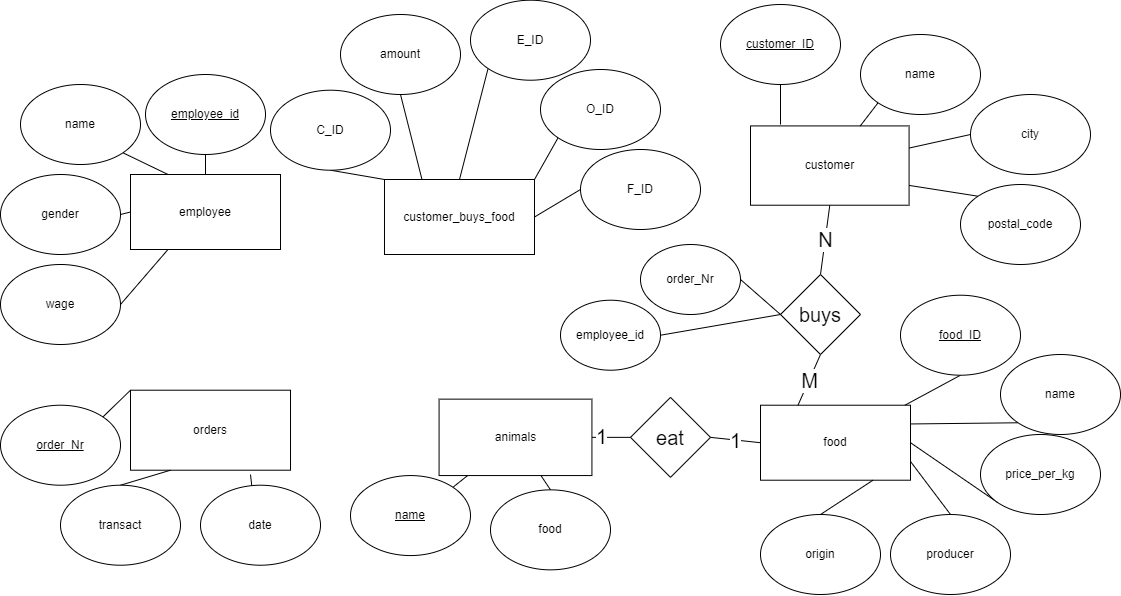

The diagram above was exported from draw.io. Its source (the exported page's mxGraphModel, read from the mxfile embedded in the PNG):
<mxGraphModel dx="1220" dy="1122" grid="1" gridSize="10" guides="1" tooltips="1" connect="1" arrows="1" fold="1" page="1" pageScale="1" pageWidth="827" pageHeight="1169" math="0" shadow="0">
  <root>
    <mxCell id="0" />
    <mxCell id="1" parent="0" />
    <mxCell id="uIsWcVJb3FC08UP8eZOg-3" value="&lt;font style=&quot;font-size: 20px;&quot;&gt;N&lt;/font&gt;" style="rounded=0;orthogonalLoop=1;jettySize=auto;html=1;exitX=0.5;exitY=1;exitDx=0;exitDy=0;entryX=0.5;entryY=0;entryDx=0;entryDy=0;fontSize=12;endArrow=none;endFill=0;" parent="1" source="2iOt3_-_SBkQuzXt09pS-1" target="uIsWcVJb3FC08UP8eZOg-2" edge="1">
      <mxGeometry relative="1" as="geometry" />
    </mxCell>
    <mxCell id="2iOt3_-_SBkQuzXt09pS-1" value="customer" style="rounded=0;whiteSpace=wrap;html=1;" parent="1" vertex="1">
      <mxGeometry x="750" y="561.4200000000001" width="158.58" height="79.29" as="geometry" />
    </mxCell>
    <mxCell id="2iOt3_-_SBkQuzXt09pS-2" value="employee" style="rounded=0;whiteSpace=wrap;html=1;" parent="1" vertex="1">
      <mxGeometry x="130" y="610" width="150" height="75" as="geometry" />
    </mxCell>
    <mxCell id="2iOt3_-_SBkQuzXt09pS-3" value="food" style="rounded=0;whiteSpace=wrap;html=1;" parent="1" vertex="1">
      <mxGeometry x="760" y="840.71" width="150" height="75" as="geometry" />
    </mxCell>
    <mxCell id="PFhfTiElyjUuYDrWKuIm-2" style="rounded=0;orthogonalLoop=1;jettySize=auto;html=1;exitX=1;exitY=0.5;exitDx=0;exitDy=0;entryX=0;entryY=0.5;entryDx=0;entryDy=0;endArrow=none;endFill=0;" parent="1" source="2iOt3_-_SBkQuzXt09pS-4" target="PFhfTiElyjUuYDrWKuIm-1" edge="1">
      <mxGeometry relative="1" as="geometry" />
    </mxCell>
    <mxCell id="uIsWcVJb3FC08UP8eZOg-1" value="&lt;font style=&quot;font-size: 20px;&quot;&gt;1&lt;/font&gt;" style="edgeLabel;html=1;align=center;verticalAlign=middle;resizable=0;points=[];" parent="PFhfTiElyjUuYDrWKuIm-2" vertex="1" connectable="0">
      <mxGeometry x="-0.5161" y="1" relative="1" as="geometry">
        <mxPoint as="offset" />
      </mxGeometry>
    </mxCell>
    <mxCell id="2iOt3_-_SBkQuzXt09pS-4" value="animals" style="rounded=0;whiteSpace=wrap;html=1;" parent="1" vertex="1">
      <mxGeometry x="438.58" y="834.64" width="152.85" height="76.42" as="geometry" />
    </mxCell>
    <mxCell id="2iOt3_-_SBkQuzXt09pS-5" value="orders" style="rounded=0;whiteSpace=wrap;html=1;" parent="1" vertex="1">
      <mxGeometry x="130" y="825.71" width="160.01" height="80" as="geometry" />
    </mxCell>
    <mxCell id="2iOt3_-_SBkQuzXt09pS-6" value="customer_buys_food" style="rounded=0;whiteSpace=wrap;html=1;" parent="1" vertex="1">
      <mxGeometry x="383.99" y="615" width="150.01" height="75" as="geometry" />
    </mxCell>
    <mxCell id="2iOt3_-_SBkQuzXt09pS-23" style="edgeStyle=none;rounded=0;orthogonalLoop=1;jettySize=auto;html=1;exitX=1;exitY=0;exitDx=0;exitDy=0;entryX=0;entryY=0;entryDx=0;entryDy=0;endArrow=none;endFill=0;" parent="1" source="2iOt3_-_SBkQuzXt09pS-9" target="2iOt3_-_SBkQuzXt09pS-5" edge="1">
      <mxGeometry relative="1" as="geometry" />
    </mxCell>
    <mxCell id="2iOt3_-_SBkQuzXt09pS-9" value="&lt;u&gt;order_Nr&lt;/u&gt;" style="ellipse;whiteSpace=wrap;html=1;" parent="1" vertex="1">
      <mxGeometry y="840.71" width="120" height="80" as="geometry" />
    </mxCell>
    <mxCell id="2iOt3_-_SBkQuzXt09pS-24" style="edgeStyle=none;rounded=0;orthogonalLoop=1;jettySize=auto;html=1;exitX=0.5;exitY=1;exitDx=0;exitDy=0;endArrow=none;endFill=0;" parent="1" source="2iOt3_-_SBkQuzXt09pS-10" edge="1">
      <mxGeometry relative="1" as="geometry">
        <mxPoint x="250" y="910" as="targetPoint" />
      </mxGeometry>
    </mxCell>
    <mxCell id="2iOt3_-_SBkQuzXt09pS-10" value="date" style="ellipse;whiteSpace=wrap;html=1;" parent="1" vertex="1">
      <mxGeometry x="200" y="920.71" width="120" height="80" as="geometry" />
    </mxCell>
    <mxCell id="2iOt3_-_SBkQuzXt09pS-25" style="edgeStyle=none;rounded=0;orthogonalLoop=1;jettySize=auto;html=1;exitX=0.5;exitY=0;exitDx=0;exitDy=0;entryX=0.25;entryY=1;entryDx=0;entryDy=0;endArrow=none;endFill=0;" parent="1" source="2iOt3_-_SBkQuzXt09pS-12" target="2iOt3_-_SBkQuzXt09pS-5" edge="1">
      <mxGeometry relative="1" as="geometry" />
    </mxCell>
    <mxCell id="2iOt3_-_SBkQuzXt09pS-12" value="transact" style="ellipse;whiteSpace=wrap;html=1;" parent="1" vertex="1">
      <mxGeometry x="60.00000000000001" y="920.71" width="120" height="80" as="geometry" />
    </mxCell>
    <mxCell id="2iOt3_-_SBkQuzXt09pS-18" style="rounded=0;orthogonalLoop=1;jettySize=auto;html=1;exitX=0.5;exitY=1;exitDx=0;exitDy=0;endArrow=none;endFill=0;" parent="1" source="2iOt3_-_SBkQuzXt09pS-13" target="2iOt3_-_SBkQuzXt09pS-3" edge="1">
      <mxGeometry relative="1" as="geometry" />
    </mxCell>
    <mxCell id="2iOt3_-_SBkQuzXt09pS-13" value="&lt;u&gt;food_ID&lt;/u&gt;" style="ellipse;whiteSpace=wrap;html=1;" parent="1" vertex="1">
      <mxGeometry x="900" y="730.71" width="120" height="80" as="geometry" />
    </mxCell>
    <mxCell id="2iOt3_-_SBkQuzXt09pS-19" style="edgeStyle=none;rounded=0;orthogonalLoop=1;jettySize=auto;html=1;exitX=0;exitY=1;exitDx=0;exitDy=0;entryX=1;entryY=0.25;entryDx=0;entryDy=0;endArrow=none;endFill=0;" parent="1" source="2iOt3_-_SBkQuzXt09pS-14" target="2iOt3_-_SBkQuzXt09pS-3" edge="1">
      <mxGeometry relative="1" as="geometry" />
    </mxCell>
    <mxCell id="2iOt3_-_SBkQuzXt09pS-14" value="name" style="ellipse;whiteSpace=wrap;html=1;" parent="1" vertex="1">
      <mxGeometry x="1000" y="790" width="120" height="80" as="geometry" />
    </mxCell>
    <mxCell id="2iOt3_-_SBkQuzXt09pS-20" style="edgeStyle=none;rounded=0;orthogonalLoop=1;jettySize=auto;html=1;exitX=0;exitY=1;exitDx=0;exitDy=0;endArrow=none;endFill=0;entryX=1;entryY=0.5;entryDx=0;entryDy=0;" parent="1" source="2iOt3_-_SBkQuzXt09pS-15" target="2iOt3_-_SBkQuzXt09pS-3" edge="1">
      <mxGeometry relative="1" as="geometry" />
    </mxCell>
    <mxCell id="2iOt3_-_SBkQuzXt09pS-15" value="price_per_kg" style="ellipse;whiteSpace=wrap;html=1;" parent="1" vertex="1">
      <mxGeometry x="980" y="870" width="120" height="80" as="geometry" />
    </mxCell>
    <mxCell id="2iOt3_-_SBkQuzXt09pS-21" style="edgeStyle=none;rounded=0;orthogonalLoop=1;jettySize=auto;html=1;exitX=0.5;exitY=0;exitDx=0;exitDy=0;entryX=1;entryY=0.75;entryDx=0;entryDy=0;endArrow=none;endFill=0;" parent="1" source="2iOt3_-_SBkQuzXt09pS-16" target="2iOt3_-_SBkQuzXt09pS-3" edge="1">
      <mxGeometry relative="1" as="geometry" />
    </mxCell>
    <mxCell id="2iOt3_-_SBkQuzXt09pS-16" value="producer" style="ellipse;whiteSpace=wrap;html=1;" parent="1" vertex="1">
      <mxGeometry x="890" y="950" width="120" height="80" as="geometry" />
    </mxCell>
    <mxCell id="2iOt3_-_SBkQuzXt09pS-22" style="edgeStyle=none;rounded=0;orthogonalLoop=1;jettySize=auto;html=1;exitX=0.5;exitY=0;exitDx=0;exitDy=0;entryX=0.75;entryY=1;entryDx=0;entryDy=0;endArrow=none;endFill=0;" parent="1" source="2iOt3_-_SBkQuzXt09pS-17" target="2iOt3_-_SBkQuzXt09pS-3" edge="1">
      <mxGeometry relative="1" as="geometry" />
    </mxCell>
    <mxCell id="2iOt3_-_SBkQuzXt09pS-17" value="origin" style="ellipse;whiteSpace=wrap;html=1;" parent="1" vertex="1">
      <mxGeometry x="760" y="950" width="120" height="80" as="geometry" />
    </mxCell>
    <mxCell id="2iOt3_-_SBkQuzXt09pS-28" style="edgeStyle=none;rounded=0;orthogonalLoop=1;jettySize=auto;html=1;exitX=1;exitY=0;exitDx=0;exitDy=0;endArrow=none;endFill=0;" parent="1" source="2iOt3_-_SBkQuzXt09pS-26" target="2iOt3_-_SBkQuzXt09pS-4" edge="1">
      <mxGeometry relative="1" as="geometry" />
    </mxCell>
    <mxCell id="2iOt3_-_SBkQuzXt09pS-26" value="&lt;u&gt;name&lt;/u&gt;" style="ellipse;whiteSpace=wrap;html=1;" parent="1" vertex="1">
      <mxGeometry x="350" y="911.0600000000001" width="120" height="80" as="geometry" />
    </mxCell>
    <mxCell id="2iOt3_-_SBkQuzXt09pS-29" style="edgeStyle=none;rounded=0;orthogonalLoop=1;jettySize=auto;html=1;exitX=0.5;exitY=0;exitDx=0;exitDy=0;endArrow=none;endFill=0;" parent="1" source="2iOt3_-_SBkQuzXt09pS-27" target="2iOt3_-_SBkQuzXt09pS-4" edge="1">
      <mxGeometry relative="1" as="geometry" />
    </mxCell>
    <mxCell id="2iOt3_-_SBkQuzXt09pS-27" value="food" style="ellipse;whiteSpace=wrap;html=1;" parent="1" vertex="1">
      <mxGeometry x="490" y="925.35" width="120" height="80" as="geometry" />
    </mxCell>
    <mxCell id="2iOt3_-_SBkQuzXt09pS-34" style="edgeStyle=none;rounded=0;orthogonalLoop=1;jettySize=auto;html=1;exitX=0.5;exitY=1;exitDx=0;exitDy=0;endArrow=none;endFill=0;" parent="1" source="2iOt3_-_SBkQuzXt09pS-30" edge="1">
      <mxGeometry relative="1" as="geometry">
        <mxPoint x="780" y="560" as="targetPoint" />
      </mxGeometry>
    </mxCell>
    <mxCell id="2iOt3_-_SBkQuzXt09pS-30" value="&lt;u&gt;customer_ID&lt;/u&gt;" style="ellipse;whiteSpace=wrap;html=1;" parent="1" vertex="1">
      <mxGeometry x="720" y="440" width="120" height="80" as="geometry" />
    </mxCell>
    <mxCell id="2iOt3_-_SBkQuzXt09pS-35" style="edgeStyle=none;rounded=0;orthogonalLoop=1;jettySize=auto;html=1;exitX=0;exitY=1;exitDx=0;exitDy=0;endArrow=none;endFill=0;" parent="1" source="2iOt3_-_SBkQuzXt09pS-31" target="2iOt3_-_SBkQuzXt09pS-1" edge="1">
      <mxGeometry relative="1" as="geometry" />
    </mxCell>
    <mxCell id="2iOt3_-_SBkQuzXt09pS-31" value="name" style="ellipse;whiteSpace=wrap;html=1;" parent="1" vertex="1">
      <mxGeometry x="860" y="470" width="120" height="80" as="geometry" />
    </mxCell>
    <mxCell id="2iOt3_-_SBkQuzXt09pS-37" style="edgeStyle=none;rounded=0;orthogonalLoop=1;jettySize=auto;html=1;exitX=0;exitY=0;exitDx=0;exitDy=0;endArrow=none;endFill=0;entryX=1;entryY=0.75;entryDx=0;entryDy=0;" parent="1" source="2iOt3_-_SBkQuzXt09pS-32" target="2iOt3_-_SBkQuzXt09pS-1" edge="1">
      <mxGeometry relative="1" as="geometry">
        <mxPoint x="910" y="640.71" as="targetPoint" />
      </mxGeometry>
    </mxCell>
    <mxCell id="2iOt3_-_SBkQuzXt09pS-32" value="postal_code" style="ellipse;whiteSpace=wrap;html=1;" parent="1" vertex="1">
      <mxGeometry x="960.0000000000001" y="620" width="120" height="80" as="geometry" />
    </mxCell>
    <mxCell id="2iOt3_-_SBkQuzXt09pS-36" style="edgeStyle=none;rounded=0;orthogonalLoop=1;jettySize=auto;html=1;exitX=0;exitY=0.5;exitDx=0;exitDy=0;endArrow=none;endFill=0;" parent="1" source="2iOt3_-_SBkQuzXt09pS-33" target="2iOt3_-_SBkQuzXt09pS-1" edge="1">
      <mxGeometry relative="1" as="geometry" />
    </mxCell>
    <mxCell id="2iOt3_-_SBkQuzXt09pS-33" value="city" style="ellipse;whiteSpace=wrap;html=1;" parent="1" vertex="1">
      <mxGeometry x="970" y="530" width="120" height="80" as="geometry" />
    </mxCell>
    <mxCell id="2iOt3_-_SBkQuzXt09pS-50" style="edgeStyle=none;rounded=0;orthogonalLoop=1;jettySize=auto;html=1;exitX=1;exitY=1;exitDx=0;exitDy=0;entryX=0.25;entryY=0;entryDx=0;entryDy=0;endArrow=none;endFill=0;" parent="1" source="2iOt3_-_SBkQuzXt09pS-38" target="2iOt3_-_SBkQuzXt09pS-2" edge="1">
      <mxGeometry relative="1" as="geometry" />
    </mxCell>
    <mxCell id="2iOt3_-_SBkQuzXt09pS-38" value="name" style="ellipse;whiteSpace=wrap;html=1;" parent="1" vertex="1">
      <mxGeometry x="20" y="520" width="120" height="80" as="geometry" />
    </mxCell>
    <mxCell id="2iOt3_-_SBkQuzXt09pS-49" value="" style="edgeStyle=none;rounded=0;orthogonalLoop=1;jettySize=auto;html=1;endArrow=none;endFill=0;" parent="1" source="2iOt3_-_SBkQuzXt09pS-39" target="2iOt3_-_SBkQuzXt09pS-2" edge="1">
      <mxGeometry relative="1" as="geometry" />
    </mxCell>
    <mxCell id="2iOt3_-_SBkQuzXt09pS-39" value="&lt;u&gt;employee_id&lt;/u&gt;" style="ellipse;whiteSpace=wrap;html=1;" parent="1" vertex="1">
      <mxGeometry x="145" y="510.00000000000006" width="120" height="80" as="geometry" />
    </mxCell>
    <mxCell id="2iOt3_-_SBkQuzXt09pS-48" style="edgeStyle=none;rounded=0;orthogonalLoop=1;jettySize=auto;html=1;exitX=1;exitY=0.5;exitDx=0;exitDy=0;entryX=0;entryY=0.5;entryDx=0;entryDy=0;endArrow=none;endFill=0;" parent="1" source="2iOt3_-_SBkQuzXt09pS-40" target="2iOt3_-_SBkQuzXt09pS-2" edge="1">
      <mxGeometry relative="1" as="geometry" />
    </mxCell>
    <mxCell id="2iOt3_-_SBkQuzXt09pS-40" value="gender" style="ellipse;whiteSpace=wrap;html=1;" parent="1" vertex="1">
      <mxGeometry y="610" width="120" height="80" as="geometry" />
    </mxCell>
    <mxCell id="2iOt3_-_SBkQuzXt09pS-47" style="edgeStyle=none;rounded=0;orthogonalLoop=1;jettySize=auto;html=1;exitX=1;exitY=0.5;exitDx=0;exitDy=0;entryX=0.25;entryY=1;entryDx=0;entryDy=0;endArrow=none;endFill=0;" parent="1" source="2iOt3_-_SBkQuzXt09pS-41" target="2iOt3_-_SBkQuzXt09pS-2" edge="1">
      <mxGeometry relative="1" as="geometry" />
    </mxCell>
    <mxCell id="2iOt3_-_SBkQuzXt09pS-41" value="wage" style="ellipse;whiteSpace=wrap;html=1;" parent="1" vertex="1">
      <mxGeometry y="700" width="120" height="80" as="geometry" />
    </mxCell>
    <mxCell id="2iOt3_-_SBkQuzXt09pS-52" style="edgeStyle=none;rounded=0;orthogonalLoop=1;jettySize=auto;html=1;exitX=0.5;exitY=1;exitDx=0;exitDy=0;entryX=0.25;entryY=0;entryDx=0;entryDy=0;endArrow=none;endFill=0;" parent="1" source="2iOt3_-_SBkQuzXt09pS-42" target="2iOt3_-_SBkQuzXt09pS-6" edge="1">
      <mxGeometry relative="1" as="geometry" />
    </mxCell>
    <mxCell id="2iOt3_-_SBkQuzXt09pS-42" value="amount" style="ellipse;whiteSpace=wrap;html=1;" parent="1" vertex="1">
      <mxGeometry x="340" y="450" width="120" height="80" as="geometry" />
    </mxCell>
    <mxCell id="2iOt3_-_SBkQuzXt09pS-54" style="edgeStyle=none;rounded=0;orthogonalLoop=1;jettySize=auto;html=1;exitX=0;exitY=1;exitDx=0;exitDy=0;entryX=1;entryY=0;entryDx=0;entryDy=0;endArrow=none;endFill=0;" parent="1" source="2iOt3_-_SBkQuzXt09pS-43" target="2iOt3_-_SBkQuzXt09pS-6" edge="1">
      <mxGeometry relative="1" as="geometry" />
    </mxCell>
    <mxCell id="2iOt3_-_SBkQuzXt09pS-43" value="O_ID" style="ellipse;whiteSpace=wrap;html=1;" parent="1" vertex="1">
      <mxGeometry x="540" y="505.00000000000006" width="120" height="80" as="geometry" />
    </mxCell>
    <mxCell id="2iOt3_-_SBkQuzXt09pS-53" style="edgeStyle=none;rounded=0;orthogonalLoop=1;jettySize=auto;html=1;exitX=0;exitY=1;exitDx=0;exitDy=0;entryX=0.5;entryY=0;entryDx=0;entryDy=0;endArrow=none;endFill=0;" parent="1" source="2iOt3_-_SBkQuzXt09pS-44" target="2iOt3_-_SBkQuzXt09pS-6" edge="1">
      <mxGeometry relative="1" as="geometry" />
    </mxCell>
    <mxCell id="2iOt3_-_SBkQuzXt09pS-44" value="E_ID" style="ellipse;whiteSpace=wrap;html=1;" parent="1" vertex="1">
      <mxGeometry x="470" y="435.71" width="120" height="80" as="geometry" />
    </mxCell>
    <mxCell id="2iOt3_-_SBkQuzXt09pS-55" style="edgeStyle=none;rounded=0;orthogonalLoop=1;jettySize=auto;html=1;exitX=0;exitY=0.5;exitDx=0;exitDy=0;entryX=1;entryY=0.5;entryDx=0;entryDy=0;endArrow=none;endFill=0;" parent="1" source="2iOt3_-_SBkQuzXt09pS-45" target="2iOt3_-_SBkQuzXt09pS-6" edge="1">
      <mxGeometry relative="1" as="geometry" />
    </mxCell>
    <mxCell id="2iOt3_-_SBkQuzXt09pS-45" value="F_ID" style="ellipse;whiteSpace=wrap;html=1;" parent="1" vertex="1">
      <mxGeometry x="580" y="585" width="120" height="80" as="geometry" />
    </mxCell>
    <mxCell id="2iOt3_-_SBkQuzXt09pS-51" style="edgeStyle=none;rounded=0;orthogonalLoop=1;jettySize=auto;html=1;exitX=0.5;exitY=1;exitDx=0;exitDy=0;entryX=0;entryY=0;entryDx=0;entryDy=0;endArrow=none;endFill=0;" parent="1" source="2iOt3_-_SBkQuzXt09pS-46" target="2iOt3_-_SBkQuzXt09pS-6" edge="1">
      <mxGeometry relative="1" as="geometry" />
    </mxCell>
    <mxCell id="2iOt3_-_SBkQuzXt09pS-46" value="C_ID" style="ellipse;whiteSpace=wrap;html=1;" parent="1" vertex="1">
      <mxGeometry x="270" y="525.71" width="120" height="80" as="geometry" />
    </mxCell>
    <mxCell id="PFhfTiElyjUuYDrWKuIm-3" value="&lt;font style=&quot;font-size: 20px;&quot;&gt;1&lt;/font&gt;" style="edgeStyle=none;rounded=0;orthogonalLoop=1;jettySize=auto;html=1;exitX=1;exitY=0.5;exitDx=0;exitDy=0;entryX=0;entryY=0.5;entryDx=0;entryDy=0;endArrow=none;endFill=0;" parent="1" source="PFhfTiElyjUuYDrWKuIm-1" target="2iOt3_-_SBkQuzXt09pS-3" edge="1">
      <mxGeometry relative="1" as="geometry" />
    </mxCell>
    <mxCell id="PFhfTiElyjUuYDrWKuIm-1" value="&lt;font style=&quot;font-size: 20px;&quot;&gt;eat&lt;/font&gt;" style="rhombus;whiteSpace=wrap;html=1;" parent="1" vertex="1">
      <mxGeometry x="630" y="832.85" width="80" height="80" as="geometry" />
    </mxCell>
    <mxCell id="uIsWcVJb3FC08UP8eZOg-4" value="&lt;font style=&quot;font-size: 20px;&quot;&gt;M&lt;/font&gt;" style="edgeStyle=none;rounded=0;orthogonalLoop=1;jettySize=auto;html=1;exitX=0.5;exitY=1;exitDx=0;exitDy=0;entryX=0.25;entryY=0;entryDx=0;entryDy=0;fontSize=12;endArrow=none;endFill=0;" parent="1" source="uIsWcVJb3FC08UP8eZOg-2" target="2iOt3_-_SBkQuzXt09pS-3" edge="1">
      <mxGeometry relative="1" as="geometry" />
    </mxCell>
    <mxCell id="uIsWcVJb3FC08UP8eZOg-2" value="&lt;font style=&quot;font-size: 20px;&quot;&gt;buys&lt;/font&gt;" style="rhombus;whiteSpace=wrap;html=1;fontSize=20;" parent="1" vertex="1">
      <mxGeometry x="780" y="710" width="80" height="80" as="geometry" />
    </mxCell>
    <mxCell id="8DWlG3ZLgfdPCM1P5jDT-4" style="rounded=0;orthogonalLoop=1;jettySize=auto;html=1;exitX=1;exitY=0.5;exitDx=0;exitDy=0;entryX=0;entryY=0.5;entryDx=0;entryDy=0;endArrow=none;endFill=0;" edge="1" parent="1" source="8DWlG3ZLgfdPCM1P5jDT-1" target="uIsWcVJb3FC08UP8eZOg-2">
      <mxGeometry relative="1" as="geometry" />
    </mxCell>
    <mxCell id="8DWlG3ZLgfdPCM1P5jDT-1" value="order_Nr" style="ellipse;whiteSpace=wrap;html=1;" vertex="1" parent="1">
      <mxGeometry x="640" y="680" width="100" height="70" as="geometry" />
    </mxCell>
    <mxCell id="8DWlG3ZLgfdPCM1P5jDT-6" style="edgeStyle=none;rounded=0;orthogonalLoop=1;jettySize=auto;html=1;exitX=1;exitY=0.5;exitDx=0;exitDy=0;entryX=0;entryY=0.5;entryDx=0;entryDy=0;endArrow=none;endFill=0;" edge="1" parent="1" source="8DWlG3ZLgfdPCM1P5jDT-5" target="uIsWcVJb3FC08UP8eZOg-2">
      <mxGeometry relative="1" as="geometry" />
    </mxCell>
    <mxCell id="8DWlG3ZLgfdPCM1P5jDT-5" value="employee_id" style="ellipse;whiteSpace=wrap;html=1;" vertex="1" parent="1">
      <mxGeometry x="560" y="735.71" width="100" height="70" as="geometry" />
    </mxCell>
  </root>
</mxGraphModel>